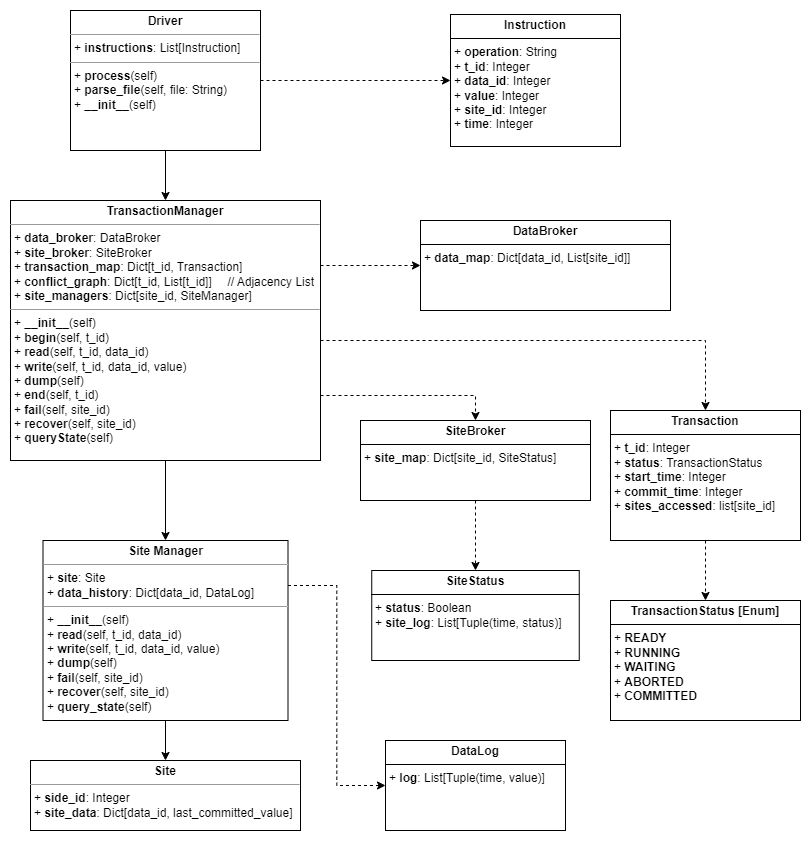

The diagram above was exported from draw.io. Its source (the exported page's mxGraphModel, read from the mxfile embedded in the PNG):
<mxGraphModel dx="1050" dy="1657" grid="1" gridSize="10" guides="1" tooltips="1" connect="1" arrows="1" fold="1" page="1" pageScale="1" pageWidth="850" pageHeight="1100" background="none" math="0" shadow="0">
  <root>
    <mxCell id="0" />
    <mxCell id="1" parent="0" />
    <mxCell id="5d2195bd80daf111-10" value="&lt;p style=&quot;margin:0px;margin-top:4px;text-align:center;&quot;&gt;&lt;b&gt;Site&lt;/b&gt;&lt;/p&gt;&lt;hr size=&quot;1&quot;&gt;&lt;p style=&quot;margin:0px;margin-left:4px;&quot;&gt;+ &lt;b&gt;side_id&lt;/b&gt;: Integer&lt;/p&gt;&lt;p style=&quot;margin:0px;margin-left:4px;&quot;&gt;+ &lt;b&gt;site_data&lt;/b&gt;:&amp;nbsp;&lt;span style=&quot;background-color: initial;&quot;&gt;Dict[data_id, last_committed_value]&lt;/span&gt;&lt;/p&gt;&lt;p style=&quot;margin:0px;margin-left:4px;&quot;&gt;&lt;br&gt;&lt;/p&gt;" style="verticalAlign=top;align=left;overflow=fill;fontSize=12;fontFamily=Helvetica;html=1;rounded=0;shadow=0;comic=0;labelBackgroundColor=none;strokeWidth=1" parent="1" vertex="1">
      <mxGeometry x="60" y="730" width="270" height="70" as="geometry" />
    </mxCell>
    <mxCell id="EIfYpKHlNEmlDHZDdE43-5" style="edgeStyle=orthogonalEdgeStyle;rounded=0;orthogonalLoop=1;jettySize=auto;html=1;" parent="1" source="5d2195bd80daf111-18" target="5d2195bd80daf111-19" edge="1">
      <mxGeometry relative="1" as="geometry" />
    </mxCell>
    <mxCell id="EIfYpKHlNEmlDHZDdE43-37" style="edgeStyle=orthogonalEdgeStyle;rounded=0;orthogonalLoop=1;jettySize=auto;html=1;exitX=1;exitY=0.5;exitDx=0;exitDy=0;entryX=0;entryY=0.5;entryDx=0;entryDy=0;dashed=1;" parent="1" source="5d2195bd80daf111-18" target="EIfYpKHlNEmlDHZDdE43-35" edge="1">
      <mxGeometry relative="1" as="geometry" />
    </mxCell>
    <mxCell id="5d2195bd80daf111-18" value="&lt;p style=&quot;margin:0px;margin-top:4px;text-align:center;&quot;&gt;&lt;b&gt;Driver&lt;/b&gt;&lt;/p&gt;&lt;hr size=&quot;1&quot;&gt;&lt;p style=&quot;margin:0px;margin-left:4px;&quot;&gt;+ &lt;b&gt;instructions&lt;/b&gt;: List[Instruction]&lt;/p&gt;&lt;hr size=&quot;1&quot;&gt;&lt;p style=&quot;margin:0px;margin-left:4px;&quot;&gt;+ &lt;b&gt;process&lt;/b&gt;(self)&lt;br&gt;+ &lt;b&gt;parse_file&lt;/b&gt;(self, file: String)&lt;/p&gt;&lt;p style=&quot;margin:0px;margin-left:4px;&quot;&gt;+ &lt;b&gt;__init__&lt;/b&gt;(self)&lt;/p&gt;&lt;p style=&quot;margin:0px;margin-left:4px;&quot;&gt;&lt;br&gt;&lt;/p&gt;" style="verticalAlign=top;align=left;overflow=fill;fontSize=12;fontFamily=Helvetica;html=1;rounded=0;shadow=0;comic=0;labelBackgroundColor=none;strokeWidth=1" parent="1" vertex="1">
      <mxGeometry x="100" y="-20" width="190" height="140" as="geometry" />
    </mxCell>
    <mxCell id="EIfYpKHlNEmlDHZDdE43-41" style="edgeStyle=orthogonalEdgeStyle;rounded=0;orthogonalLoop=1;jettySize=auto;html=1;exitX=1;exitY=0.5;exitDx=0;exitDy=0;entryX=0.5;entryY=0;entryDx=0;entryDy=0;dashed=1;" parent="1" source="5d2195bd80daf111-19" target="EIfYpKHlNEmlDHZDdE43-38" edge="1">
      <mxGeometry relative="1" as="geometry">
        <Array as="points">
          <mxPoint x="250" y="310" />
          <mxPoint x="720" y="310" />
        </Array>
      </mxGeometry>
    </mxCell>
    <mxCell id="EIfYpKHlNEmlDHZDdE43-47" style="edgeStyle=orthogonalEdgeStyle;rounded=0;orthogonalLoop=1;jettySize=auto;html=1;exitX=1;exitY=0.75;exitDx=0;exitDy=0;entryX=0.5;entryY=0;entryDx=0;entryDy=0;dashed=1;" parent="1" source="5d2195bd80daf111-19" target="EIfYpKHlNEmlDHZDdE43-46" edge="1">
      <mxGeometry relative="1" as="geometry" />
    </mxCell>
    <mxCell id="ZkX1OmZ0OC17ezpgjjzT-1" style="edgeStyle=orthogonalEdgeStyle;rounded=0;orthogonalLoop=1;jettySize=auto;html=1;entryX=0.5;entryY=0;entryDx=0;entryDy=0;" parent="1" source="5d2195bd80daf111-19" target="5d2195bd80daf111-20" edge="1">
      <mxGeometry relative="1" as="geometry" />
    </mxCell>
    <mxCell id="liZSuBq_oHjOSZf-k_FQ-1" style="edgeStyle=orthogonalEdgeStyle;rounded=0;orthogonalLoop=1;jettySize=auto;html=1;exitX=1;exitY=0.25;exitDx=0;exitDy=0;entryX=0;entryY=0.5;entryDx=0;entryDy=0;dashed=1;" edge="1" parent="1" source="5d2195bd80daf111-19" target="EIfYpKHlNEmlDHZDdE43-42">
      <mxGeometry relative="1" as="geometry" />
    </mxCell>
    <mxCell id="5d2195bd80daf111-19" value="&lt;p style=&quot;margin:0px;margin-top:4px;text-align:center;&quot;&gt;&lt;b&gt;TransactionManager&lt;/b&gt;&lt;/p&gt;&lt;hr size=&quot;1&quot;&gt;&lt;p style=&quot;margin:0px;margin-left:4px;&quot;&gt;+ &lt;b&gt;data_broker&lt;/b&gt;: DataBroker&lt;br&gt;+ &lt;b&gt;site_broker&lt;/b&gt;: SiteBroker&lt;/p&gt;&lt;p style=&quot;margin:0px;margin-left:4px;&quot;&gt;+ &lt;b&gt;transaction_map&lt;/b&gt;&lt;span style=&quot;background-color: initial;&quot;&gt;: Dict[&lt;/span&gt;&lt;span style=&quot;background-color: initial;&quot;&gt;t_id, Transaction]&lt;/span&gt;&lt;/p&gt;&lt;p style=&quot;margin:0px;margin-left:4px;&quot;&gt;&lt;span style=&quot;background-color: initial;&quot;&gt;+ &lt;b&gt;conflict_graph&lt;/b&gt;: Dict[t_id, List[t_id]]&amp;nbsp; &lt;span style=&quot;white-space: pre;&quot;&gt;&#09;&lt;/span&gt;// Adjacency List&lt;/span&gt;&lt;/p&gt;&lt;p style=&quot;margin:0px;margin-left:4px;&quot;&gt;&lt;span style=&quot;background-color: initial;&quot;&gt;+ &lt;b&gt;site_managers&lt;/b&gt;: Dict[site_id, SiteManager]&lt;/span&gt;&lt;/p&gt;&lt;hr size=&quot;1&quot;&gt;&lt;p style=&quot;margin:0px;margin-left:4px;&quot;&gt;+ &lt;b&gt;__init__&lt;/b&gt;(self)&lt;/p&gt;&lt;p style=&quot;margin:0px;margin-left:4px;&quot;&gt;+ &lt;b&gt;begin&lt;/b&gt;(self, t_id)&lt;br&gt;+ &lt;b&gt;read&lt;/b&gt;(self, t_id, data_id)&lt;/p&gt;&lt;p style=&quot;margin:0px;margin-left:4px;&quot;&gt;+ &lt;b&gt;write&lt;/b&gt;(self, t_id, data_id, value)&lt;/p&gt;&lt;p style=&quot;margin:0px;margin-left:4px;&quot;&gt;+ &lt;b&gt;dump&lt;/b&gt;(self)&lt;/p&gt;&lt;p style=&quot;margin:0px;margin-left:4px;&quot;&gt;+ &lt;b&gt;end&lt;/b&gt;(self, t_id)&lt;/p&gt;&lt;p style=&quot;margin:0px;margin-left:4px;&quot;&gt;+ &lt;b&gt;fail&lt;/b&gt;(self, site_id)&lt;/p&gt;&lt;p style=&quot;margin:0px;margin-left:4px;&quot;&gt;+ &lt;b&gt;recover&lt;/b&gt;(self, site_id)&lt;/p&gt;&lt;p style=&quot;margin:0px;margin-left:4px;&quot;&gt;+ &lt;b&gt;queryState&lt;/b&gt;(self)&lt;/p&gt;&lt;p style=&quot;margin:0px;margin-left:4px;&quot;&gt;&lt;br&gt;&lt;/p&gt;" style="verticalAlign=top;align=left;overflow=fill;fontSize=12;fontFamily=Helvetica;html=1;rounded=0;shadow=0;comic=0;labelBackgroundColor=none;strokeWidth=1" parent="1" vertex="1">
      <mxGeometry x="40" y="170" width="310" height="260" as="geometry" />
    </mxCell>
    <mxCell id="ZkX1OmZ0OC17ezpgjjzT-7" style="edgeStyle=orthogonalEdgeStyle;rounded=0;orthogonalLoop=1;jettySize=auto;html=1;" parent="1" source="5d2195bd80daf111-20" target="5d2195bd80daf111-10" edge="1">
      <mxGeometry relative="1" as="geometry" />
    </mxCell>
    <mxCell id="liZSuBq_oHjOSZf-k_FQ-3" style="edgeStyle=orthogonalEdgeStyle;rounded=0;orthogonalLoop=1;jettySize=auto;html=1;exitX=1;exitY=0.25;exitDx=0;exitDy=0;entryX=0;entryY=0.5;entryDx=0;entryDy=0;dashed=1;" edge="1" parent="1" source="5d2195bd80daf111-20" target="ZkX1OmZ0OC17ezpgjjzT-6">
      <mxGeometry relative="1" as="geometry" />
    </mxCell>
    <mxCell id="5d2195bd80daf111-20" value="&lt;p style=&quot;margin:0px;margin-top:4px;text-align:center;&quot;&gt;&lt;b&gt;Site Manager&lt;/b&gt;&lt;/p&gt;&lt;hr size=&quot;1&quot;&gt;&lt;p style=&quot;margin:0px;margin-left:4px;&quot;&gt;+ &lt;b&gt;site&lt;/b&gt;: Site&lt;/p&gt;&lt;p style=&quot;margin:0px;margin-left:4px;&quot;&gt;+ &lt;b&gt;data_history&lt;/b&gt;: Dict[data_id, DataLog]&lt;/p&gt;&lt;hr size=&quot;1&quot;&gt;&lt;p style=&quot;margin: 0px 0px 0px 4px;&quot;&gt;+ &lt;b&gt;__init__&lt;/b&gt;(self)&lt;/p&gt;&lt;p style=&quot;margin: 0px 0px 0px 4px;&quot;&gt;+ &lt;b&gt;read&lt;/b&gt;(self, t_id, data_id)&lt;/p&gt;&lt;p style=&quot;margin: 0px 0px 0px 4px;&quot;&gt;+ &lt;b&gt;write&lt;/b&gt;(self, t_id, data_id, value)&lt;/p&gt;&lt;p style=&quot;margin: 0px 0px 0px 4px;&quot;&gt;+ &lt;b&gt;dump&lt;/b&gt;(self)&lt;/p&gt;&lt;p style=&quot;margin: 0px 0px 0px 4px;&quot;&gt;&lt;span style=&quot;background-color: initial;&quot;&gt;+ &lt;b&gt;fail&lt;/b&gt;(self, site_id)&lt;/span&gt;&lt;/p&gt;&lt;p style=&quot;margin: 0px 0px 0px 4px;&quot;&gt;+ &lt;b&gt;recover&lt;/b&gt;(self, site_id)&lt;/p&gt;&lt;p style=&quot;margin: 0px 0px 0px 4px;&quot;&gt;+ &lt;b&gt;query_state&lt;/b&gt;(self)&lt;/p&gt;&lt;p style=&quot;margin: 0px 0px 0px 4px;&quot;&gt;&lt;br&gt;&lt;/p&gt;" style="verticalAlign=top;align=left;overflow=fill;fontSize=12;fontFamily=Helvetica;html=1;rounded=0;shadow=0;comic=0;labelBackgroundColor=none;strokeWidth=1" parent="1" vertex="1">
      <mxGeometry x="72.5" y="510" width="245" height="180" as="geometry" />
    </mxCell>
    <mxCell id="EIfYpKHlNEmlDHZDdE43-35" value="&lt;p style=&quot;margin:0px;margin-top:4px;text-align:center;&quot;&gt;&lt;b&gt;Instruction&lt;/b&gt;&lt;/p&gt;&lt;hr size=&quot;1&quot; style=&quot;border-style:solid;&quot;&gt;&lt;p style=&quot;margin:0px;margin-left:4px;&quot;&gt;+ &lt;b&gt;operation&lt;/b&gt;: String&lt;/p&gt;&lt;p style=&quot;margin:0px;margin-left:4px;&quot;&gt;+ &lt;b&gt;t_id&lt;/b&gt;: Integer&lt;/p&gt;&lt;p style=&quot;margin:0px;margin-left:4px;&quot;&gt;+ &lt;b&gt;data_id&lt;/b&gt;: Integer&lt;/p&gt;&lt;p style=&quot;margin:0px;margin-left:4px;&quot;&gt;+ &lt;b&gt;value&lt;/b&gt;: Integer&lt;/p&gt;&lt;p style=&quot;margin:0px;margin-left:4px;&quot;&gt;+ &lt;b&gt;site_id&lt;/b&gt;: Integer&lt;/p&gt;&lt;p style=&quot;margin:0px;margin-left:4px;&quot;&gt;+ &lt;b&gt;time&lt;/b&gt;: Integer&lt;/p&gt;&lt;p style=&quot;margin:0px;margin-left:4px;&quot;&gt;&lt;br&gt;&lt;/p&gt;" style="verticalAlign=top;align=left;overflow=fill;html=1;whiteSpace=wrap;" parent="1" vertex="1">
      <mxGeometry x="480" y="-16" width="170" height="132" as="geometry" />
    </mxCell>
    <mxCell id="liZSuBq_oHjOSZf-k_FQ-5" style="edgeStyle=orthogonalEdgeStyle;rounded=0;orthogonalLoop=1;jettySize=auto;html=1;entryX=0.5;entryY=0;entryDx=0;entryDy=0;dashed=1;" edge="1" parent="1" source="EIfYpKHlNEmlDHZDdE43-38" target="liZSuBq_oHjOSZf-k_FQ-4">
      <mxGeometry relative="1" as="geometry" />
    </mxCell>
    <mxCell id="EIfYpKHlNEmlDHZDdE43-38" value="&lt;p style=&quot;margin:0px;margin-top:4px;text-align:center;&quot;&gt;&lt;b&gt;Transaction&lt;/b&gt;&lt;/p&gt;&lt;hr size=&quot;1&quot; style=&quot;border-style:solid;&quot;&gt;&lt;p style=&quot;margin:0px;margin-left:4px;&quot;&gt;+ &lt;b&gt;t_id&lt;/b&gt;: Integer&lt;/p&gt;&lt;p style=&quot;margin:0px;margin-left:4px;&quot;&gt;+ &lt;b&gt;status&lt;/b&gt;: TransactionStatus&lt;/p&gt;&lt;p style=&quot;margin:0px;margin-left:4px;&quot;&gt;+ &lt;b&gt;start_time&lt;/b&gt;: Integer&lt;/p&gt;&lt;p style=&quot;margin:0px;margin-left:4px;&quot;&gt;+ &lt;b&gt;commit_time&lt;/b&gt;: Integer&lt;/p&gt;&lt;p style=&quot;margin:0px;margin-left:4px;&quot;&gt;+ &lt;b&gt;sites_accessed&lt;/b&gt;: list[site_id]&lt;/p&gt;" style="verticalAlign=top;align=left;overflow=fill;html=1;whiteSpace=wrap;" parent="1" vertex="1">
      <mxGeometry x="640" y="380" width="190" height="130" as="geometry" />
    </mxCell>
    <mxCell id="EIfYpKHlNEmlDHZDdE43-42" value="&lt;p style=&quot;margin:0px;margin-top:4px;text-align:center;&quot;&gt;&lt;b&gt;DataBroker&lt;/b&gt;&lt;/p&gt;&lt;hr size=&quot;1&quot; style=&quot;border-style:solid;&quot;&gt;&lt;p style=&quot;margin:0px;margin-left:4px;&quot;&gt;+ &lt;b&gt;data_map&lt;/b&gt;: Dict[data_id, List[site_id]]&lt;/p&gt;" style="verticalAlign=top;align=left;overflow=fill;html=1;whiteSpace=wrap;" parent="1" vertex="1">
      <mxGeometry x="450" y="190" width="250" height="90" as="geometry" />
    </mxCell>
    <mxCell id="ZkX1OmZ0OC17ezpgjjzT-5" style="edgeStyle=orthogonalEdgeStyle;rounded=0;orthogonalLoop=1;jettySize=auto;html=1;exitX=0.5;exitY=1;exitDx=0;exitDy=0;entryX=0.5;entryY=0;entryDx=0;entryDy=0;dashed=1;" parent="1" source="EIfYpKHlNEmlDHZDdE43-46" target="ZkX1OmZ0OC17ezpgjjzT-3" edge="1">
      <mxGeometry relative="1" as="geometry" />
    </mxCell>
    <mxCell id="EIfYpKHlNEmlDHZDdE43-46" value="&lt;p style=&quot;margin:0px;margin-top:4px;text-align:center;&quot;&gt;&lt;b&gt;SiteBroker&lt;/b&gt;&lt;/p&gt;&lt;hr size=&quot;1&quot; style=&quot;border-style:solid;&quot;&gt;&lt;p style=&quot;margin:0px;margin-left:4px;&quot;&gt;+ &lt;b&gt;site_map&lt;/b&gt;: Dict[site_id, SiteStatus]&lt;/p&gt;" style="verticalAlign=top;align=left;overflow=fill;html=1;whiteSpace=wrap;" parent="1" vertex="1">
      <mxGeometry x="390" y="390" width="230" height="80" as="geometry" />
    </mxCell>
    <mxCell id="ZkX1OmZ0OC17ezpgjjzT-3" value="&lt;p style=&quot;margin:0px;margin-top:4px;text-align:center;&quot;&gt;&lt;b&gt;SiteStatus&lt;/b&gt;&lt;/p&gt;&lt;hr size=&quot;1&quot; style=&quot;border-style:solid;&quot;&gt;&lt;p style=&quot;margin:0px;margin-left:4px;&quot;&gt;&lt;span style=&quot;background-color: initial;&quot;&gt;+ &lt;b&gt;status&lt;/b&gt;: Boolean&lt;/span&gt;&lt;/p&gt;&lt;p style=&quot;margin:0px;margin-left:4px;&quot;&gt;&lt;span style=&quot;background-color: initial;&quot;&gt;+ &lt;b&gt;site_log&lt;/b&gt;: List[Tuple(time, status)]&lt;/span&gt;&lt;/p&gt;" style="verticalAlign=top;align=left;overflow=fill;html=1;whiteSpace=wrap;" parent="1" vertex="1">
      <mxGeometry x="401.25" y="540" width="207.5" height="90" as="geometry" />
    </mxCell>
    <mxCell id="ZkX1OmZ0OC17ezpgjjzT-6" value="&lt;p style=&quot;margin:0px;margin-top:4px;text-align:center;&quot;&gt;&lt;b&gt;DataLog&lt;/b&gt;&lt;/p&gt;&lt;hr size=&quot;1&quot; style=&quot;border-style:solid;&quot;&gt;&lt;p style=&quot;margin:0px;margin-left:4px;&quot;&gt;&lt;span style=&quot;background-color: initial;&quot;&gt;+ &lt;b&gt;log&lt;/b&gt;: List[Tuple(time, value)]&lt;/span&gt;&lt;/p&gt;" style="verticalAlign=top;align=left;overflow=fill;html=1;whiteSpace=wrap;" parent="1" vertex="1">
      <mxGeometry x="415" y="710" width="180" height="90" as="geometry" />
    </mxCell>
    <mxCell id="liZSuBq_oHjOSZf-k_FQ-4" value="&lt;p style=&quot;margin:0px;margin-top:4px;text-align:center;&quot;&gt;&lt;b&gt;TransactionStatus [Enum]&lt;/b&gt;&lt;/p&gt;&lt;hr size=&quot;1&quot; style=&quot;border-style:solid;&quot;&gt;&lt;p style=&quot;margin:0px;margin-left:4px;&quot;&gt;+ &lt;b&gt;READY&lt;/b&gt;&lt;/p&gt;&lt;p style=&quot;margin:0px;margin-left:4px;&quot;&gt;+ &lt;b&gt;RUNNING&lt;/b&gt;&lt;/p&gt;&lt;p style=&quot;margin:0px;margin-left:4px;&quot;&gt;+ &lt;b&gt;WAITING&lt;/b&gt;&lt;/p&gt;&lt;p style=&quot;margin:0px;margin-left:4px;&quot;&gt;+ &lt;b&gt;ABORTED&lt;/b&gt;&lt;/p&gt;&lt;p style=&quot;margin:0px;margin-left:4px;&quot;&gt;+ &lt;b&gt;COMMITTED&lt;/b&gt;&lt;/p&gt;" style="verticalAlign=top;align=left;overflow=fill;html=1;whiteSpace=wrap;" vertex="1" parent="1">
      <mxGeometry x="640" y="570" width="190" height="120" as="geometry" />
    </mxCell>
  </root>
</mxGraphModel>